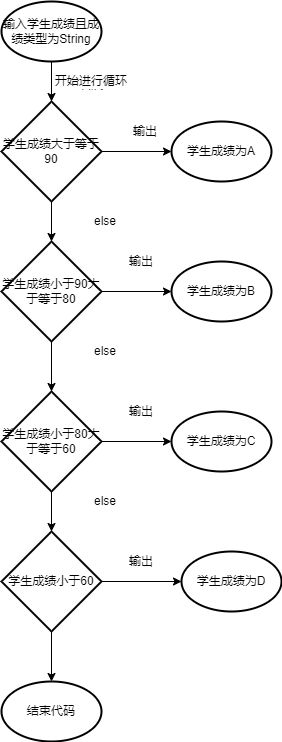

The diagram above was exported from draw.io. Its source (the exported page's mxGraphModel, read from the mxfile embedded in the PNG):
<mxGraphModel dx="706" dy="648" grid="1" gridSize="10" guides="1" tooltips="1" connect="1" arrows="1" fold="1" page="1" pageScale="1" pageWidth="827" pageHeight="1169" math="0" shadow="0">
  <root>
    <mxCell id="0" />
    <mxCell id="1" parent="0" />
    <mxCell id="-duME0gPBV8EyxxZ7ho5-1" value="输入学生成绩且成绩类型为String" style="strokeWidth=2;html=1;shape=mxgraph.flowchart.start_1;whiteSpace=wrap;" vertex="1" parent="1">
      <mxGeometry x="270" y="40" width="100" height="60" as="geometry" />
    </mxCell>
    <mxCell id="-duME0gPBV8EyxxZ7ho5-5" style="edgeStyle=orthogonalEdgeStyle;rounded=0;orthogonalLoop=1;jettySize=auto;html=1;exitX=1;exitY=0.5;exitDx=0;exitDy=0;exitPerimeter=0;" edge="1" parent="1" source="-duME0gPBV8EyxxZ7ho5-2" target="-duME0gPBV8EyxxZ7ho5-4">
      <mxGeometry relative="1" as="geometry" />
    </mxCell>
    <mxCell id="-duME0gPBV8EyxxZ7ho5-2" value="学生成绩大于等于90" style="strokeWidth=2;html=1;shape=mxgraph.flowchart.decision;whiteSpace=wrap;" vertex="1" parent="1">
      <mxGeometry x="270" y="140" width="100" height="100" as="geometry" />
    </mxCell>
    <mxCell id="-duME0gPBV8EyxxZ7ho5-3" style="edgeStyle=orthogonalEdgeStyle;rounded=0;orthogonalLoop=1;jettySize=auto;html=1;exitX=0.5;exitY=1;exitDx=0;exitDy=0;exitPerimeter=0;entryX=0.5;entryY=0;entryDx=0;entryDy=0;entryPerimeter=0;" edge="1" parent="1" source="-duME0gPBV8EyxxZ7ho5-1" target="-duME0gPBV8EyxxZ7ho5-2">
      <mxGeometry relative="1" as="geometry" />
    </mxCell>
    <mxCell id="-duME0gPBV8EyxxZ7ho5-4" value="学生成绩为A" style="strokeWidth=2;html=1;shape=mxgraph.flowchart.start_1;whiteSpace=wrap;" vertex="1" parent="1">
      <mxGeometry x="440" y="160" width="100" height="60" as="geometry" />
    </mxCell>
    <mxCell id="-duME0gPBV8EyxxZ7ho5-17" style="edgeStyle=orthogonalEdgeStyle;rounded=0;orthogonalLoop=1;jettySize=auto;html=1;exitX=1;exitY=0.5;exitDx=0;exitDy=0;exitPerimeter=0;" edge="1" parent="1" source="-duME0gPBV8EyxxZ7ho5-6" target="-duME0gPBV8EyxxZ7ho5-10">
      <mxGeometry relative="1" as="geometry" />
    </mxCell>
    <mxCell id="-duME0gPBV8EyxxZ7ho5-6" value="学生成绩小于90大于等于80" style="strokeWidth=2;html=1;shape=mxgraph.flowchart.decision;whiteSpace=wrap;" vertex="1" parent="1">
      <mxGeometry x="270" y="280" width="100" height="100" as="geometry" />
    </mxCell>
    <mxCell id="-duME0gPBV8EyxxZ7ho5-7" value="学生成绩小于80大于等于60" style="strokeWidth=2;html=1;shape=mxgraph.flowchart.decision;whiteSpace=wrap;" vertex="1" parent="1">
      <mxGeometry x="270" y="430" width="100" height="100" as="geometry" />
    </mxCell>
    <mxCell id="-duME0gPBV8EyxxZ7ho5-8" value="学生成绩小于60" style="strokeWidth=2;html=1;shape=mxgraph.flowchart.decision;whiteSpace=wrap;" vertex="1" parent="1">
      <mxGeometry x="270" y="570" width="100" height="100" as="geometry" />
    </mxCell>
    <mxCell id="-duME0gPBV8EyxxZ7ho5-9" value="结束代码" style="strokeWidth=2;html=1;shape=mxgraph.flowchart.start_1;whiteSpace=wrap;" vertex="1" parent="1">
      <mxGeometry x="270" y="720" width="100" height="60" as="geometry" />
    </mxCell>
    <mxCell id="-duME0gPBV8EyxxZ7ho5-10" value="学生成绩为B" style="strokeWidth=2;html=1;shape=mxgraph.flowchart.start_1;whiteSpace=wrap;" vertex="1" parent="1">
      <mxGeometry x="440" y="300" width="100" height="60" as="geometry" />
    </mxCell>
    <mxCell id="-duME0gPBV8EyxxZ7ho5-11" value="学生成绩为C" style="strokeWidth=2;html=1;shape=mxgraph.flowchart.start_1;whiteSpace=wrap;" vertex="1" parent="1">
      <mxGeometry x="440" y="450" width="100" height="60" as="geometry" />
    </mxCell>
    <mxCell id="-duME0gPBV8EyxxZ7ho5-12" value="学生成绩为D" style="strokeWidth=2;html=1;shape=mxgraph.flowchart.start_1;whiteSpace=wrap;" vertex="1" parent="1">
      <mxGeometry x="450" y="590" width="100" height="60" as="geometry" />
    </mxCell>
    <mxCell id="-duME0gPBV8EyxxZ7ho5-13" style="edgeStyle=orthogonalEdgeStyle;rounded=0;orthogonalLoop=1;jettySize=auto;html=1;exitX=0.5;exitY=1;exitDx=0;exitDy=0;exitPerimeter=0;entryX=0.5;entryY=0;entryDx=0;entryDy=0;entryPerimeter=0;" edge="1" parent="1" source="-duME0gPBV8EyxxZ7ho5-8" target="-duME0gPBV8EyxxZ7ho5-9">
      <mxGeometry relative="1" as="geometry" />
    </mxCell>
    <mxCell id="-duME0gPBV8EyxxZ7ho5-14" style="edgeStyle=orthogonalEdgeStyle;rounded=0;orthogonalLoop=1;jettySize=auto;html=1;exitX=0.5;exitY=1;exitDx=0;exitDy=0;exitPerimeter=0;entryX=0.5;entryY=0;entryDx=0;entryDy=0;entryPerimeter=0;" edge="1" parent="1" source="-duME0gPBV8EyxxZ7ho5-2" target="-duME0gPBV8EyxxZ7ho5-6">
      <mxGeometry relative="1" as="geometry" />
    </mxCell>
    <mxCell id="-duME0gPBV8EyxxZ7ho5-15" style="edgeStyle=orthogonalEdgeStyle;rounded=0;orthogonalLoop=1;jettySize=auto;html=1;exitX=0.5;exitY=1;exitDx=0;exitDy=0;exitPerimeter=0;entryX=0.5;entryY=0;entryDx=0;entryDy=0;entryPerimeter=0;" edge="1" parent="1" source="-duME0gPBV8EyxxZ7ho5-6" target="-duME0gPBV8EyxxZ7ho5-7">
      <mxGeometry relative="1" as="geometry" />
    </mxCell>
    <mxCell id="-duME0gPBV8EyxxZ7ho5-16" style="edgeStyle=orthogonalEdgeStyle;rounded=0;orthogonalLoop=1;jettySize=auto;html=1;exitX=0.5;exitY=1;exitDx=0;exitDy=0;exitPerimeter=0;entryX=0.5;entryY=0;entryDx=0;entryDy=0;entryPerimeter=0;" edge="1" parent="1" source="-duME0gPBV8EyxxZ7ho5-7" target="-duME0gPBV8EyxxZ7ho5-8">
      <mxGeometry relative="1" as="geometry" />
    </mxCell>
    <mxCell id="-duME0gPBV8EyxxZ7ho5-18" style="edgeStyle=orthogonalEdgeStyle;rounded=0;orthogonalLoop=1;jettySize=auto;html=1;exitX=1;exitY=0.5;exitDx=0;exitDy=0;exitPerimeter=0;entryX=0;entryY=0.5;entryDx=0;entryDy=0;entryPerimeter=0;" edge="1" parent="1" source="-duME0gPBV8EyxxZ7ho5-7" target="-duME0gPBV8EyxxZ7ho5-11">
      <mxGeometry relative="1" as="geometry" />
    </mxCell>
    <mxCell id="-duME0gPBV8EyxxZ7ho5-19" style="edgeStyle=orthogonalEdgeStyle;rounded=0;orthogonalLoop=1;jettySize=auto;html=1;exitX=1;exitY=0.5;exitDx=0;exitDy=0;exitPerimeter=0;entryX=0;entryY=0.5;entryDx=0;entryDy=0;entryPerimeter=0;" edge="1" parent="1" source="-duME0gPBV8EyxxZ7ho5-8" target="-duME0gPBV8EyxxZ7ho5-12">
      <mxGeometry relative="1" as="geometry" />
    </mxCell>
    <UserObject label="开始进行循环判断" placeholders="1" name="Variable" id="-duME0gPBV8EyxxZ7ho5-20">
      <mxCell style="text;html=1;strokeColor=none;fillColor=none;align=center;verticalAlign=middle;whiteSpace=wrap;overflow=hidden;" vertex="1" parent="1">
        <mxGeometry x="320" y="110" width="80" height="20" as="geometry" />
      </mxCell>
    </UserObject>
    <UserObject label="输出" placeholders="1" name="Variable" id="-duME0gPBV8EyxxZ7ho5-21">
      <mxCell style="text;html=1;strokeColor=none;fillColor=none;align=center;verticalAlign=middle;whiteSpace=wrap;overflow=hidden;" vertex="1" parent="1">
        <mxGeometry x="374" y="160" width="80" height="20" as="geometry" />
      </mxCell>
    </UserObject>
    <UserObject label="else" placeholders="1" name="Variable" id="-duME0gPBV8EyxxZ7ho5-22">
      <mxCell style="text;html=1;strokeColor=none;fillColor=none;align=center;verticalAlign=middle;whiteSpace=wrap;overflow=hidden;" vertex="1" parent="1">
        <mxGeometry x="334" y="250" width="80" height="20" as="geometry" />
      </mxCell>
    </UserObject>
    <UserObject label="输出" placeholders="1" name="Variable" id="-duME0gPBV8EyxxZ7ho5-23">
      <mxCell style="text;html=1;strokeColor=none;fillColor=none;align=center;verticalAlign=middle;whiteSpace=wrap;overflow=hidden;" vertex="1" parent="1">
        <mxGeometry x="370" y="290" width="80" height="20" as="geometry" />
      </mxCell>
    </UserObject>
    <UserObject label="输出" placeholders="1" name="Variable" id="-duME0gPBV8EyxxZ7ho5-24">
      <mxCell style="text;html=1;strokeColor=none;fillColor=none;align=center;verticalAlign=middle;whiteSpace=wrap;overflow=hidden;" vertex="1" parent="1">
        <mxGeometry x="370" y="440" width="80" height="20" as="geometry" />
      </mxCell>
    </UserObject>
    <UserObject label="输出" placeholders="1" name="Variable" id="-duME0gPBV8EyxxZ7ho5-25">
      <mxCell style="text;html=1;strokeColor=none;fillColor=none;align=center;verticalAlign=middle;whiteSpace=wrap;overflow=hidden;" vertex="1" parent="1">
        <mxGeometry x="370" y="590" width="80" height="20" as="geometry" />
      </mxCell>
    </UserObject>
    <UserObject label="else" placeholders="1" name="Variable" id="-duME0gPBV8EyxxZ7ho5-26">
      <mxCell style="text;html=1;strokeColor=none;fillColor=none;align=center;verticalAlign=middle;whiteSpace=wrap;overflow=hidden;" vertex="1" parent="1">
        <mxGeometry x="334" y="380" width="80" height="20" as="geometry" />
      </mxCell>
    </UserObject>
    <UserObject label="else" placeholders="1" name="Variable" id="-duME0gPBV8EyxxZ7ho5-27">
      <mxCell style="text;html=1;strokeColor=none;fillColor=none;align=center;verticalAlign=middle;whiteSpace=wrap;overflow=hidden;" vertex="1" parent="1">
        <mxGeometry x="334" y="530" width="80" height="20" as="geometry" />
      </mxCell>
    </UserObject>
  </root>
</mxGraphModel>